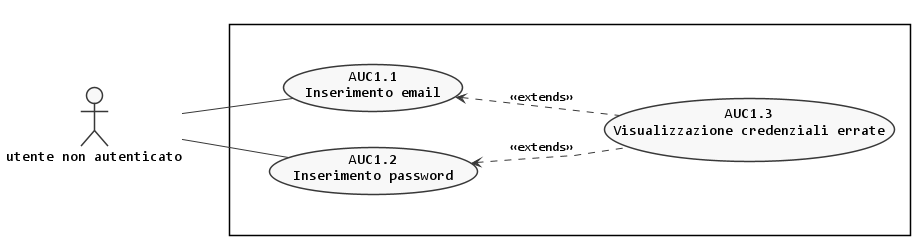

The diagram above was rendered by PlantUML. Its source (embedded in the PNG):
@startuml autenticazione-admin
left to right direction

skinparam {
  linetype polyline
  monochrome true
  shadowing false
  defaultFontName Consolas
  DefaultTextAlignment center
  noteFontName Arial
}

scale max 1024 width


actor :utente non autenticato: as A

rectangle {
  together {
  usecase (AUC1.1) as "AUC1.1\nInserimento email"
  usecase (AUC1.2) as "AUC1.2\nInserimento password"
  }
  usecase (AUC1.3) as "AUC1.3\nVisualizzazione credenziali errate"
}

:A: -- AUC1.1
:A: -- AUC1.2

(AUC1.3) .left.> (AUC1.1) : <<extends>>
(AUC1.3) .up.> (AUC1.2) : <<extends>>

@enduml